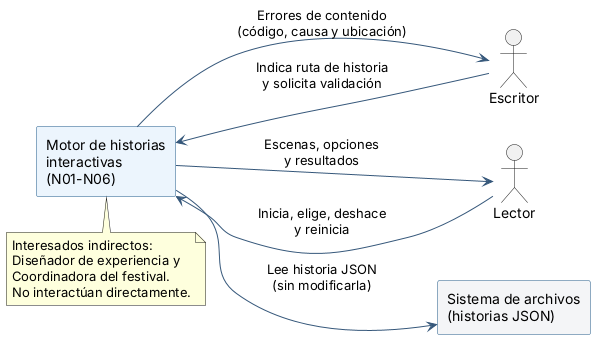

The diagram above was rendered by PlantUML. Its source (embedded in the PNG):
@startuml
left to right direction
skinparam shadowing false
skinparam backgroundColor white
skinparam defaultFontName Arial
skinparam ArrowColor #35577A
skinparam RectangleBorderColor #235B89
skinparam RectangleBackgroundColor #ECF5FD
actor "Escritor" as Escritor
actor "Lector" as Lector
rectangle "Motor de historias\ninteractivas\n(N01-N06)" as Motor
rectangle "Sistema de archivos\n(historias JSON)" as Archivos #F4F5F7

Escritor --> Motor : Indica ruta de historia\ny solicita validación
Motor --> Escritor : Errores de contenido\n(código, causa y ubicación)
Lector --> Motor : Inicia, elige, deshace\ny reinicia
Motor --> Lector : Escenas, opciones\ny resultados
Motor --> Archivos : Lee historia JSON\n(sin modificarla)

note bottom of Motor
  Interesados indirectos:
  Diseñador de experiencia y
  Coordinadora del festival.
  No interactúan directamente.
end note
@enduml